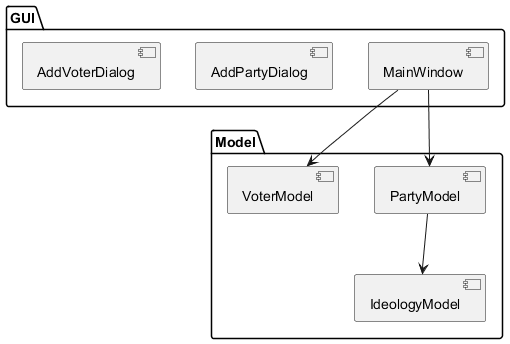

The diagram above was rendered by PlantUML. Its source (embedded in the PNG):
@startuml
package GUI {
  [MainWindow]
  [AddPartyDialog]
  [AddVoterDialog]
}
package Model {
  [PartyModel]
  [VoterModel]
  [IdeologyModel]
}
[MainWindow] --> [PartyModel]
[MainWindow] --> [VoterModel]
[PartyModel] --> [IdeologyModel]
@enduml